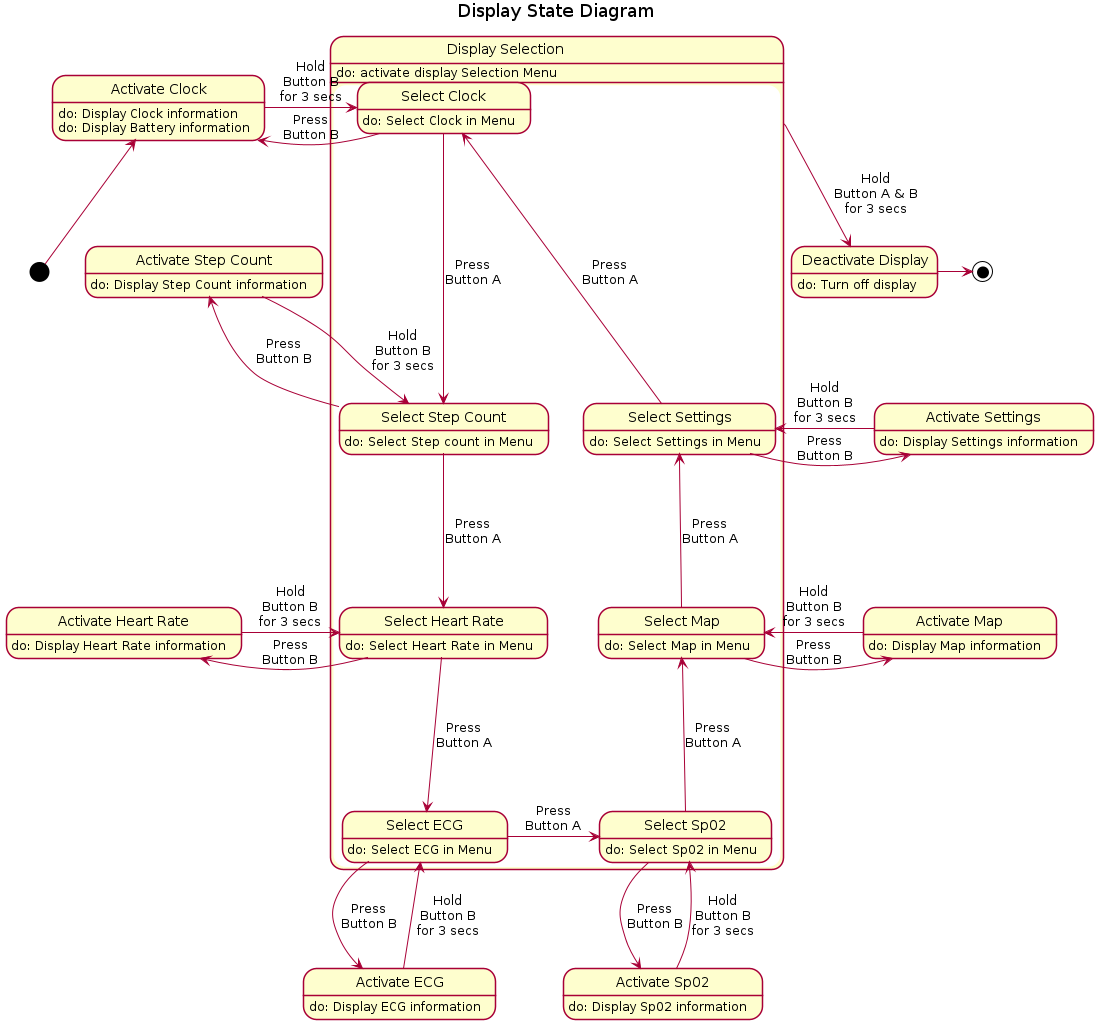

The diagram above was rendered by PlantUML. Its source (embedded in the PNG):
@startuml

skinparam shadowing false

title Display State Diagram

state "Activate Clock" as Ac : do: Display Clock information\ndo: Display Battery information 
state "Activate Step Count" as Asc : do: Display Step Count information
state "Activate Heart Rate" as Ahr : do: Display Heart Rate information
state "Activate ECG" as Aecg : do: Display ECG information
state "Activate Sp02" as Asp : do: Display Sp02 information
state "Activate Map" as Am : do: Display Map information
state "Activate Settings" as As : do: Display Settings information
state "Deactivate Display" as Dd : do: Turn off display

state "Display Selection" as Dms{

    state "Select Clock" as Sc : do: Select Clock in Menu
    state "Select Step Count" as Ssc : do: Select Step count in Menu
    state "Select Heart Rate" as Shr : do: Select Heart Rate in Menu
    state "Select ECG" as Secg : do: Select ECG in Menu
    state "Select Sp02" as Ssp : do: Select Sp02 in Menu
    state "Select Map" as Sm : do: Select Map in Menu
    state "Select Settings" as Ss : do: Select Settings in Menu

    Sc -down-> Ssc : Press\nButton A
    Ssc -down-> Shr : Press\nButton A
    Shr -down-> Secg : Press\nButton A
    Secg -right-> Ssp : Press\nButton A
    Ssp -up-> Sm : Press\nButton A
    Sm -up-> Ss : Press\nButton A
    Ss -up-> Sc : Press\nButton A

}

Dms : do: activate display Selection Menu

Sc -right-> Ac : Press\nButton B
Ssc -up-> Asc : Press\nButton B
Shr -left-> Ahr : Press\nButton B
Secg -down-> Aecg : Press\nButton B
Ssp -down-> Asp : Press\nButton B
Sm -right-> Am : Press\nButton B
Ss -right-> As : Press\nButton B

[*] -up-> Ac
Ac -left-> Sc : Hold\nButton B\nfor 3 secs
Asc -down-> Ssc : Hold\nButton B\nfor 3 secs
Ahr -right-> Shr : Hold\nButton B\nfor 3 secs
Aecg -up-> Secg : Hold\nButton B\nfor 3 secs
Asp -up-> Ssp : Hold\nButton B\nfor 3 secs
Am -left-> Sm : Hold\nButton B\nfor 3 secs
As -left-> Ss : Hold\nButton B\nfor 3 secs

Dms --> Dd : Hold\nButton A & B\nfor 3 secs
Dd -> [*]

@enduml